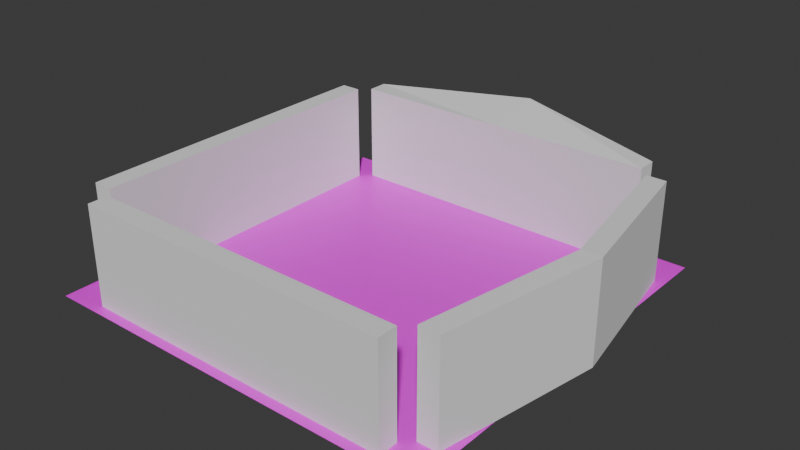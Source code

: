 # Source: Room1.blend  (saved by Blender 4.5.88; exported with 4.5.12 LTS)
import bpy
from mathutils import Matrix  # noqa: F401  (used for matrix-valued properties, if any)

bpy.ops.wm.read_factory_settings(use_empty=True)
scene = bpy.context.scene
scene.name = 'Scene'

# ---- collections
col_collection = bpy.data.collections.new('Collection'); scene.collection.children.link(col_collection)

# ---- images (referenced by path relative to the original .blend; pixels are not part of the script)
import os
ASSET_DIR = os.environ.get("B2B_ASSET_DIR", "")  # directory of the original .blend (textures are referenced by path, not embedded)
HERE = os.path.dirname(os.path.abspath(__file__))  # packed textures are extracted next to this script under _unpacked/

def load_image(name, relpath, width, height, colorspace="sRGB"):
    """Load a texture the original file referenced (path relative to the .blend, or extracted next to this script)."""
    p = next((c for c in (os.path.join(HERE, relpath), os.path.join(ASSET_DIR, relpath)) if relpath and os.path.exists(c)), "")
    if p:
        img = bpy.data.images.load(p, check_existing=True)
        img.name = name
    else:  # same state as the original file: an image datablock whose file is absent (Cycles renders it pink)
        img = bpy.data.images.new(name, width, height)
        img.source = "FILE"
        img.filepath = "//" + (relpath or name)
    img.colorspace_settings.name = colorspace
    return img
img_nesw_png = load_image('NESW.png', 'NESW.png', 1024, 1024, 'sRGB')

# ---- materials (node trees are filled in below, after node groups)
mat_material_001 = bpy.data.materials.new('Material.001')

# ---- material node trees
mat_material_001.use_nodes = True; mat_material_001.node_tree.nodes.clear()
_N = mat_material_001.node_tree.nodes; _L = mat_material_001.node_tree.links
n0 = _N.new('ShaderNodeBsdfPrincipled'); n0.name = 'Principled BSDF'; n0.location = (10, 300)
n1 = _N.new('ShaderNodeOutputMaterial'); n1.name = 'Material Output'; n1.location = (300, 300)
n2 = _N.new('ShaderNodeTexImage'); n2.name = 'Image Texture'; n2.location = (-280, 275)
n2.image = img_nesw_png
_L.new(n0.outputs[0], n1.inputs[0])
_L.new(n2.outputs[0], n0.inputs[0])
n1.is_active_output = True

# ---- world
world_world = bpy.data.worlds.new('World'); scene.world = world_world
world_world.use_nodes = True; world_world.node_tree.nodes.clear()
_N = world_world.node_tree.nodes; _L = world_world.node_tree.links
n0 = _N.new('ShaderNodeOutputWorld'); n0.name = 'World Output'; n0.location = (300, 300)
n1 = _N.new('ShaderNodeBackground'); n1.name = 'Background'; n1.location = (10, 300)
n1.inputs[0].default_value = (0.05088, 0.05088, 0.05088, 1.0)
_L.new(n1.outputs[0], n0.inputs[0])
n0.is_active_output = True
world_world.color = (0.05088, 0.05088, 0.05088)
world_world.sun_shadow_jitter_overblur = 0.0

# ---- meshes
me_plane = bpy.data.meshes.new('Plane')
me_plane.from_pydata([(-1.0, -1.0, 0.0), (1.0, -1.0, 0.0), (-1.0, 1.0, 0.0), (1.0, 1.0, 0.0)], [], [(0, 1, 3, 2)])
_uv = me_plane.uv_layers.new(name='UVMap')
_uv.uv.foreach_set('vector', [0.0, 0.0, 1.0, 0.0, 1.0, 1.0, 0.0, 1.0])
me_plane.materials.append(mat_material_001)
me_plane.update()
me_cube_001 = bpy.data.meshes.new('Cube.001')
me_cube_001.from_pydata([(-0.05, -0.8, 0.0), (-0.05, -0.8, 0.5), (-0.05, 0.8, 0.0), (-0.05, 0.8, 0.5), (0.05, -0.8, 0.0), (0.05, -0.8, 0.5), (0.05, 0.8, 0.0), (0.05, 0.8, 0.5)], [], [(0, 1, 3, 2), (2, 3, 7, 6), (6, 7, 5, 4), (4, 5, 1, 0), (2, 6, 4, 0), (7, 3, 1, 5)])
_uv = me_cube_001.uv_layers.new(name='UVMap')
_uv.uv.foreach_set('vector', [0.375, 0.0, 0.625, 0.0, 0.625, 0.25, 0.375, 0.25, 0.375, 0.25, 0.625, 0.25, 0.625, 0.5, 0.375, 0.5, 0.375, 0.5, 0.625, 0.5, 0.625, 0.75, 0.375, 0.75, 0.375, 0.75, 0.625, 0.75, 0.625, 1.0, 0.375, 1.0, 0.125, 0.5, 0.375, 0.5, 0.375, 0.75, 0.125, 0.75, 0.625, 0.5, 0.875, 0.5, 0.875, 0.75, 0.625, 0.75])
me_cube_001.update()
me_cube_002 = bpy.data.meshes.new('Cube.002')
me_cube_002.from_pydata([(0.95, 0.8, 0.0), (0.95, 0.8, 0.5), (0.95, -0.8, 0.0), (0.95, -0.8, 0.5), (0.85, 0.8, 0.0), (0.85, 0.8, 0.5), (0.85, -0.8, 0.0), (0.85, -0.8, 0.5), (1.108, -0.007965, 0.01893), (1.108, -0.007965, 0.5189), (1.008, -0.007965, 0.01893), (1.008, -0.007965, 0.5189)], [], [(8, 9, 3, 2), (2, 3, 7, 6), (10, 11, 5, 4), (4, 5, 1, 0), (8, 10, 4, 0), (11, 9, 1, 5), (7, 3, 9, 11), (2, 6, 10, 8), (6, 7, 11, 10), (0, 1, 9, 8)])
_uv = me_cube_002.uv_layers.new(name='UVMap')
_uv.uv.foreach_set('vector', [0.3845, 0.1257, 0.6345, 0.1257, 0.625, 0.25, 0.375, 0.25, 0.375, 0.25, 0.625, 0.25, 0.625, 0.5, 0.375, 0.5, 0.3845, 0.6243, 0.6345, 0.6243, 0.625, 0.75, 0.375, 0.75, 0.375, 0.75, 0.625, 0.75, 0.625, 1.0, 0.375, 1.0, 0.6576, 0.6243, 0.3845, 0.6243, 0.375, 0.75, 0.125, 0.75, 0.6345, 0.6243, 0.3424, 0.6243, 0.875, 0.75, 0.625, 0.75, 0.625, 0.5, 0.875, 0.5, 0.3424, 0.6243, 0.6345, 0.6243, 0.125, 0.5, 0.375, 0.5, 0.3845, 0.6243, 0.6576, 0.6243, 0.375, 0.5, 0.625, 0.5, 0.6345, 0.6243, 0.3845, 0.6243, 0.375, 0.0, 0.625, 0.0, 0.6345, 0.1257, 0.3845, 0.1257])
me_cube_002.update()
me_cube_003 = bpy.data.meshes.new('Cube.003')
me_cube_003.from_pydata([(-0.05, -0.8, 0.0), (-0.05, -0.8, 0.5), (-0.05, 0.8, 0.0), (-0.05, 0.8, 0.5), (0.05, -0.8, 0.0), (0.05, -0.8, 0.5), (0.05, 0.8, 0.0), (0.05, 0.8, 0.5), (-0.05, 0.0, 0.0), (-0.05, -5.96e-08, 0.5), (0.2226, -0.01766, 0.06522), (0.2226, -0.01766, 0.5652)], [], [(8, 9, 3, 2), (2, 3, 7, 6), (10, 11, 5, 4), (4, 5, 1, 0), (8, 10, 4, 0), (11, 9, 1, 5), (7, 3, 9, 11), (2, 6, 10, 8), (6, 7, 11, 10), (0, 1, 9, 8)])
_uv = me_cube_003.uv_layers.new(name='UVMap')
_uv.uv.foreach_set('vector', [0.375, 0.125, 0.625, 0.125, 0.625, 0.25, 0.375, 0.25, 0.375, 0.25, 0.625, 0.25, 0.625, 0.5, 0.375, 0.5, 0.375, 0.625, 0.625, 0.625, 0.625, 0.75, 0.375, 0.75, 0.375, 0.75, 0.625, 0.75, 0.625, 1.0, 0.375, 1.0, 0.125, 0.625, 0.375, 0.625, 0.375, 0.75, 0.125, 0.75, 0.625, 0.625, 0.875, 0.625, 0.875, 0.75, 0.625, 0.75, 0.625, 0.5, 0.875, 0.5, 0.875, 0.625, 0.625, 0.625, 0.125, 0.5, 0.375, 0.5, 0.375, 0.625, 0.125, 0.625, 0.375, 0.5, 0.625, 0.5, 0.625, 0.625, 0.375, 0.625, 0.375, 0.0, 0.625, 0.0, 0.625, 0.125, 0.375, 0.125])
me_cube_003.update()
me_cube_004 = bpy.data.meshes.new('Cube.004')
me_cube_004.from_pydata([(-0.05, -0.8, 0.0), (-0.05, -0.8, 0.5), (-0.05, 0.8, 0.0), (-0.05, 0.8, 0.5), (0.05, -0.8, 0.0), (0.05, -0.8, 0.5), (0.05, 0.8, 0.0), (0.05, 0.8, 0.5)], [], [(0, 1, 3, 2), (2, 3, 7, 6), (6, 7, 5, 4), (4, 5, 1, 0), (2, 6, 4, 0), (7, 3, 1, 5)])
_uv = me_cube_004.uv_layers.new(name='UVMap')
_uv.uv.foreach_set('vector', [0.375, 0.0, 0.625, 0.0, 0.625, 0.25, 0.375, 0.25, 0.375, 0.25, 0.625, 0.25, 0.625, 0.5, 0.375, 0.5, 0.375, 0.5, 0.625, 0.5, 0.625, 0.75, 0.375, 0.75, 0.375, 0.75, 0.625, 0.75, 0.625, 1.0, 0.375, 1.0, 0.125, 0.5, 0.375, 0.5, 0.375, 0.75, 0.125, 0.75, 0.625, 0.5, 0.875, 0.5, 0.875, 0.75, 0.625, 0.75])
me_cube_004.update()

# ---- objects
ob_ground = bpy.data.objects.new('Ground', me_plane)
ob_wallw = bpy.data.objects.new('WallW.', me_cube_001)
ob_walle = bpy.data.objects.new('WallE.', me_cube_002)
ob_walln = bpy.data.objects.new('WallN.', me_cube_003)
ob_walls = bpy.data.objects.new('WallS.', me_cube_004)
ob_charslot_1 = bpy.data.objects.new('CharSlot.1', None)
ob_charslot_2 = bpy.data.objects.new('CharSlot.2', None)
ob_charslot_3 = bpy.data.objects.new('CharSlot.3', None)
ob_charslot_4 = bpy.data.objects.new('CharSlot.4', None)

# ---- transforms, parenting, visibility, modifiers, constraints
ob_ground.location = (-0.05026, 0.003134, 0.0)
ob_ground.scale = (0.5, 0.5, 0.5)
ob_wallw.location = (-0.5003, 0.003134, 0.0)
ob_wallw.scale = (0.5, 0.5, 0.5)
ob_walle.location = (-0.05026, 0.003134, 0.0)
ob_walle.scale = (0.5, 0.5, 0.5)
ob_walln.location = (-0.05026, 0.4531, 0.0)
ob_walln.rotation_euler = (0.0, 0.0, 1.571)
ob_walln.scale = (0.5, 0.5, 0.5)
ob_walls.location = (-0.05026, -0.4469, 0.0)
ob_walls.rotation_euler = (0.0, 0.0, -1.571)
ob_walls.scale = (0.5, 0.5, 0.5)
ob_charslot_1.location = (0.149, -0.1998, 0.0)
ob_charslot_1.rotation_euler = (1.571, 0.0, 0.0)
ob_charslot_1.scale = (0.25, 0.125, 0.125)
ob_charslot_1.lock_scale = (True, False, False)
ob_charslot_1.empty_display_type = 'CIRCLE'
ob_charslot_2.location = (-0.2526, -0.1994, 0.0)
ob_charslot_2.rotation_euler = (1.571, 0.0, 0.0)
ob_charslot_2.scale = (0.25, 0.125, 0.125)
ob_charslot_2.lock_scale = (True, False, False)
ob_charslot_2.empty_display_type = 'CIRCLE'
ob_charslot_3.location = (0.149, 0.2174, 0.0)
ob_charslot_3.rotation_euler = (1.571, 0.0, 0.0)
ob_charslot_3.scale = (0.25, 0.125, 0.125)
ob_charslot_3.lock_scale = (True, False, False)
ob_charslot_3.empty_display_type = 'CIRCLE'
ob_charslot_4.location = (-0.2489, 0.2224, 0.0)
ob_charslot_4.rotation_euler = (1.571, 0.0, 0.0)
ob_charslot_4.scale = (0.25, 0.125, 0.125)
ob_charslot_4.lock_scale = (True, False, False)
ob_charslot_4.empty_display_type = 'CIRCLE'

# ---- collection membership
col_collection.objects.link(ob_ground)
col_collection.objects.link(ob_wallw)
col_collection.objects.link(ob_walle)
col_collection.objects.link(ob_walln)
col_collection.objects.link(ob_walls)
col_collection.objects.link(ob_charslot_1)
col_collection.objects.link(ob_charslot_2)
col_collection.objects.link(ob_charslot_3)
col_collection.objects.link(ob_charslot_4)

# ---- scene / render settings (as saved in the file)
scene.frame_start = 1; scene.frame_end = 250; scene.frame_set(222)
scene.render.engine = 'BLENDER_EEVEE_NEXT'
bpy.context.view_layer.update()

# ---- added for rendering (the .blend has no active camera and no usable light): camera, sun
cam_auto = bpy.data.cameras.new('AutoCamera')
cam_auto.lens = 50.0
cam_auto.sensor_width = 36.0
cam_auto.clip_end = 1000.0
ob_auto_camera = bpy.data.objects.new('AutoCamera', cam_auto)
scene.collection.objects.link(ob_auto_camera)
ob_auto_camera.location = (1.38499, -1.65619, 1.26795)
ob_auto_camera.rotation_euler = (1.09748, -7.21219e-08, 0.694738)
scene.camera = ob_auto_camera
light_auto_sun = bpy.data.lights.new('AutoSun', 'SUN')
light_auto_sun.energy = 3.0
light_auto_sun.angle = 0.0523599
ob_auto_sun = bpy.data.objects.new('AutoSun', light_auto_sun)
scene.collection.objects.link(ob_auto_sun)
ob_auto_sun.rotation_euler = (0.872665, 0.174533, 0.523599)
bpy.context.view_layer.update()
